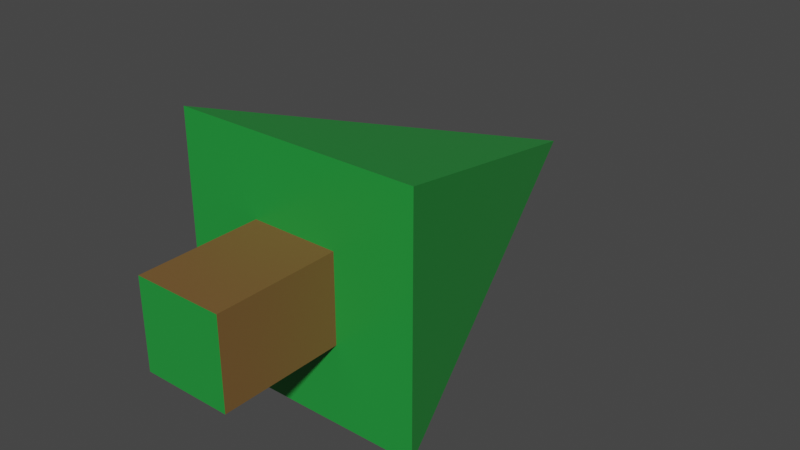 # Source: tree.blend  (saved by Blender 2.80.74; exported with 4.5.12 LTS)
import bpy
from mathutils import Matrix  # noqa: F401  (used for matrix-valued properties, if any)

bpy.ops.wm.read_factory_settings(use_empty=True)
scene = bpy.context.scene
scene.name = 'Scene'

# ---- collections
col_collection = bpy.data.collections.new('Collection'); scene.collection.children.link(col_collection)

# ---- materials (node trees are filled in below, after node groups)
mat_leaves = bpy.data.materials.new('Leaves')
mat_leaves.alpha_threshold = 0.0
mat_leaves.use_transparent_shadow = False
mat_leaves.line_color = (0.0, 0.0, 0.0, 1.0)
mat_material = bpy.data.materials.new('Material')
mat_material.use_transparent_shadow = False

# ---- material node trees
mat_leaves.use_nodes = True; mat_leaves.node_tree.nodes.clear()
_N = mat_leaves.node_tree.nodes; _L = mat_leaves.node_tree.links
n0 = _N.new('ShaderNodeOutputMaterial'); n0.name = 'Material Output'; n0.location = (300, 300)
n1 = _N.new('ShaderNodeBsdfPrincipled'); n1.name = 'Principled BSDF'; n1.location = (10, 300)
n1.distribution = 'GGX'
n1.subsurface_method = 'BURLEY'
n1.inputs[0].default_value = (0.01736, 0.3108, 0.04591, 1.0)
n1.inputs[2].default_value = 0.4
n1.inputs[3].default_value = 1.45
n1.inputs[27].default_value = (0.0, 0.0, 0.0, 1.0)
n1.inputs[28].default_value = 1.0
_L.new(n1.outputs[0], n0.inputs[0])
n0.is_active_output = True
mat_material.use_nodes = True; mat_material.node_tree.nodes.clear()
_N = mat_material.node_tree.nodes; _L = mat_material.node_tree.links
n0 = _N.new('ShaderNodeOutputMaterial'); n0.name = 'Material Output'; n0.location = (300, 300)
n1 = _N.new('ShaderNodeBsdfPrincipled'); n1.name = 'Principled BSDF'; n1.location = (10, 300)
n1.distribution = 'GGX'
n1.subsurface_method = 'BURLEY'
n1.inputs[0].default_value = (0.1902, 0.09922, 0.0314, 1.0)
n1.inputs[3].default_value = 1.45
n1.inputs[27].default_value = (0.0, 0.0, 0.0, 1.0)
n1.inputs[28].default_value = 1.0
_L.new(n1.outputs[0], n0.inputs[0])
n0.is_active_output = True

# ---- world
world_world = bpy.data.worlds.new('World'); scene.world = world_world
world_world.use_nodes = True; world_world.node_tree.nodes.clear()
_N = world_world.node_tree.nodes; _L = world_world.node_tree.links
n0 = _N.new('ShaderNodeOutputWorld'); n0.name = 'World Output'; n0.location = (300, 300)
n1 = _N.new('ShaderNodeBackground'); n1.name = 'Background'; n1.location = (10, 300)
n1.inputs[0].default_value = (0.05088, 0.05088, 0.05088, 1.0)
_L.new(n1.outputs[0], n0.inputs[0])
n0.is_active_output = True
world_world.color = (0.05088, 0.05088, 0.05088)
world_world.use_sun_shadow = False
world_world.sun_shadow_jitter_overblur = 0.0

# ---- meshes
me_cube = bpy.data.meshes.new('Cube')
me_cube.from_pydata([(0.3634, 1.0, 0.3576), (0.3634, 4.101e-05, 0.3576), (-0.3547, 1.0, 0.3576), (-0.3547, 4.28e-05, 0.3576), (0.3634, 1.0, -0.3604), (0.3634, 4.101e-05, -0.3604), (-0.3547, 1.0, -0.3604), (-0.3547, 4.292e-05, -0.3604), (-1.015, 1.0, 1.018), (-1.015, 1.0, -1.021), (1.024, 1.0, 1.018), (1.024, 1.0, -1.021), (0.004356, 4.2, -0.001391), (0.004356, 4.2, -0.001391), (0.004356, 4.2, -0.001391), (0.004356, 4.2, -0.001391)], [], [(0, 4, 11, 10), (3, 2, 6, 7), (7, 6, 4, 5), (5, 1, 3, 7), (1, 0, 2, 3), (5, 4, 0, 1), (10, 11, 15, 14), (6, 2, 8, 9), (4, 6, 9, 11), (2, 0, 10, 8), (14, 15, 13, 12), (8, 10, 14, 12), (11, 9, 13, 15), (9, 8, 12, 13)])
me_cube.polygons.foreach_set('material_index', [0, 1, 1, 0, 1, 1, 0, 0, 0, 0, 0, 0, 0, 0])
_uv = me_cube.uv_layers.new(name='UVMap')
_uv.uv.foreach_set('vector', [0.875, 0.75, 0.875, 0.5, 0.875, 0.5, 0.875, 0.75, 0.375, 0.25, 0.625, 0.25, 0.625, 0.5, 0.375, 0.5, 0.375, 0.5, 0.625, 0.5, 0.625, 0.75, 0.375, 0.75, 0.375, 0.75, 0.625, 0.75, 0.625, 1.0, 0.375, 1.0, 0.125, 0.5, 0.375, 0.5, 0.375, 0.75, 0.125, 0.75, 0.625, 0.5, 0.875, 0.5, 0.875, 0.75, 0.625, 0.75, 0.875, 0.75, 0.875, 0.5, 0.875, 0.5, 0.875, 0.75, 0.625, 0.5, 0.625, 0.25, 0.625, 0.25, 0.625, 0.5, 0.625, 0.75, 0.625, 0.5, 0.625, 0.5, 0.625, 0.75, 0.375, 0.75, 0.375, 0.5, 0.375, 0.5, 0.375, 0.75, 0.375, 0.0, 0.625, 0.0, 0.625, 0.25, 0.375, 0.25, 0.375, 0.75, 0.375, 0.5, 0.375, 0.5, 0.375, 0.75, 0.625, 0.75, 0.625, 0.5, 0.625, 0.5, 0.625, 0.75, 0.625, 0.5, 0.625, 0.25, 0.625, 0.25, 0.625, 0.5])
me_cube.materials.append(mat_leaves)
me_cube.materials.append(mat_material)
me_cube.use_remesh_preserve_volume = False
me_cube.use_remesh_preserve_attributes = False
me_cube.use_mirror_vertex_groups = False
me_cube.update()

# ---- objects
ob_cube = bpy.data.objects.new('Cube', me_cube)

# ---- transforms, parenting, visibility, modifiers, constraints
ob_cube.location = (-0.004348, -2.0, 0.001391)
ob_cube.lock_rotations_4d = False
ob_cube.empty_display_type = 'ARROWS'
ob_cube.lineart.crease_threshold = 0.0

# ---- collection membership
col_collection.objects.link(ob_cube)

# ---- scene / render settings (as saved in the file)
scene.frame_start = 1; scene.frame_end = 250; scene.frame_set(1)
scene.render.engine = 'BLENDER_EEVEE_NEXT'
scene.cycles.use_denoising = False
scene.cycles.samples = 128
scene.cycles.sampling_pattern = 'TABULATED_SOBOL'
scene.cycles.use_adaptive_sampling = False
scene.cycles.use_light_tree = False
scene.view_settings.view_transform = 'Filmic'
bpy.context.view_layer.update()

# ---- added for rendering (the .blend has no active camera and no usable light): camera, sun
cam_auto = bpy.data.cameras.new('AutoCamera')
cam_auto.lens = 50.0
cam_auto.sensor_width = 36.0
cam_auto.clip_end = 1000.0
ob_auto_camera = bpy.data.objects.new('AutoCamera', cam_auto)
scene.collection.objects.link(ob_auto_camera)
ob_auto_camera.location = (4.71397, -5.55676, 3.77117)
ob_auto_camera.rotation_euler = (1.09748, -7.21219e-08, 0.694738)
scene.camera = ob_auto_camera
light_auto_sun = bpy.data.lights.new('AutoSun', 'SUN')
light_auto_sun.energy = 3.0
light_auto_sun.angle = 0.0523599
ob_auto_sun = bpy.data.objects.new('AutoSun', light_auto_sun)
scene.collection.objects.link(ob_auto_sun)
ob_auto_sun.rotation_euler = (0.872665, 0.174533, 0.523599)
bpy.context.view_layer.update()
